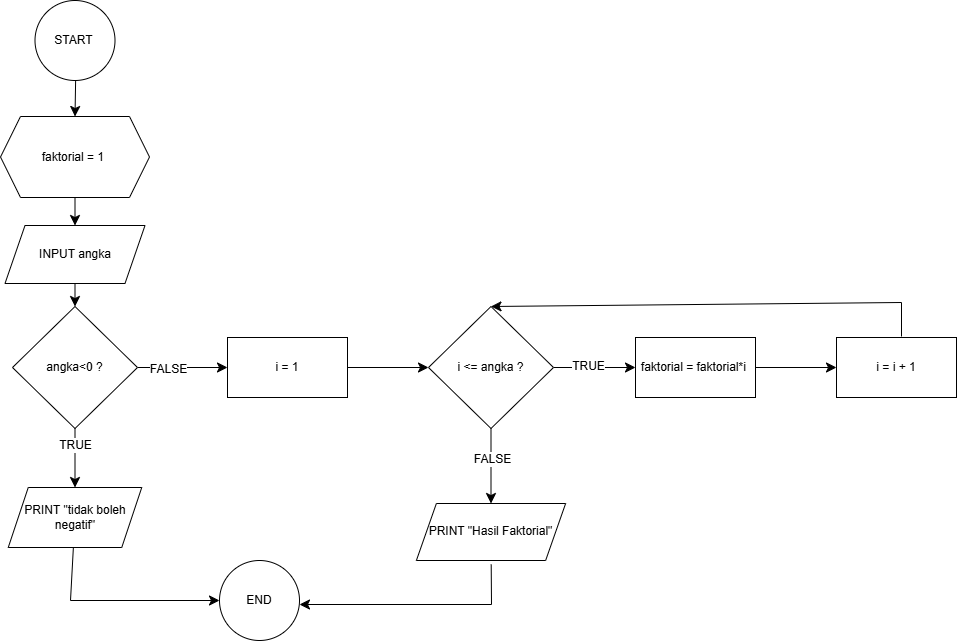

The diagram above was exported from draw.io. Its source (the exported page's mxGraphModel, read from the mxfile embedded in the PNG):
<mxGraphModel dx="925" dy="952" grid="0" gridSize="10" guides="1" tooltips="1" connect="1" arrows="1" fold="1" page="0" pageScale="1" pageWidth="850" pageHeight="1100" math="0" shadow="0">
  <root>
    <mxCell id="0" />
    <mxCell id="1" parent="0" />
    <mxCell id="_DjuuoG_Li8eJCLw1CrZ-11" edge="1" parent="1" source="_DjuuoG_Li8eJCLw1CrZ-1" style="edgeStyle=none;curved=1;rounded=0;orthogonalLoop=1;jettySize=auto;html=1;fontSize=12;startSize=8;endSize=8;" target="_DjuuoG_Li8eJCLw1CrZ-3">
      <mxGeometry relative="1" as="geometry" />
    </mxCell>
    <mxCell id="_DjuuoG_Li8eJCLw1CrZ-1" parent="1" style="ellipse;whiteSpace=wrap;html=1;aspect=fixed;" value="START&amp;nbsp;" vertex="1">
      <mxGeometry height="80" width="80" x="185.5" y="-64" as="geometry" />
    </mxCell>
    <mxCell id="_DjuuoG_Li8eJCLw1CrZ-12" edge="1" parent="1" source="_DjuuoG_Li8eJCLw1CrZ-3" style="edgeStyle=none;curved=1;rounded=0;orthogonalLoop=1;jettySize=auto;html=1;fontSize=12;startSize=8;endSize=8;" target="_DjuuoG_Li8eJCLw1CrZ-5">
      <mxGeometry relative="1" as="geometry" />
    </mxCell>
    <mxCell id="_DjuuoG_Li8eJCLw1CrZ-3" parent="1" style="shape=hexagon;perimeter=hexagonPerimeter2;whiteSpace=wrap;html=1;fixedSize=1;" value="faktorial = 1&amp;nbsp;" vertex="1">
      <mxGeometry height="81" width="149" x="151" y="52" as="geometry" />
    </mxCell>
    <mxCell id="_DjuuoG_Li8eJCLw1CrZ-14" edge="1" parent="1" source="_DjuuoG_Li8eJCLw1CrZ-4" style="edgeStyle=none;curved=1;rounded=0;orthogonalLoop=1;jettySize=auto;html=1;fontSize=12;startSize=8;endSize=8;" target="_DjuuoG_Li8eJCLw1CrZ-7">
      <mxGeometry relative="1" as="geometry" />
    </mxCell>
    <mxCell id="_DjuuoG_Li8eJCLw1CrZ-15" connectable="0" parent="_DjuuoG_Li8eJCLw1CrZ-14" style="edgeLabel;html=1;align=center;verticalAlign=middle;resizable=0;points=[];fontSize=12;" value="TRUE" vertex="1">
      <mxGeometry relative="1" x="-0.4447" as="geometry">
        <mxPoint as="offset" />
      </mxGeometry>
    </mxCell>
    <mxCell id="_DjuuoG_Li8eJCLw1CrZ-16" edge="1" parent="1" source="_DjuuoG_Li8eJCLw1CrZ-4" style="edgeStyle=none;curved=1;rounded=0;orthogonalLoop=1;jettySize=auto;html=1;fontSize=12;startSize=8;endSize=8;" target="_DjuuoG_Li8eJCLw1CrZ-6">
      <mxGeometry relative="1" as="geometry" />
    </mxCell>
    <mxCell id="_DjuuoG_Li8eJCLw1CrZ-17" connectable="0" parent="_DjuuoG_Li8eJCLw1CrZ-16" style="edgeLabel;html=1;align=center;verticalAlign=middle;resizable=0;points=[];fontSize=12;" value="FALSE" vertex="1">
      <mxGeometry relative="1" x="-0.3287" y="-1" as="geometry">
        <mxPoint as="offset" />
      </mxGeometry>
    </mxCell>
    <mxCell id="_DjuuoG_Li8eJCLw1CrZ-4" parent="1" style="rhombus;whiteSpace=wrap;html=1;" value="angka&amp;lt;0 ?" vertex="1">
      <mxGeometry height="122" width="125" x="163" y="242" as="geometry" />
    </mxCell>
    <mxCell id="_DjuuoG_Li8eJCLw1CrZ-13" edge="1" parent="1" source="_DjuuoG_Li8eJCLw1CrZ-5" style="edgeStyle=none;curved=1;rounded=0;orthogonalLoop=1;jettySize=auto;html=1;fontSize=12;startSize=8;endSize=8;" target="_DjuuoG_Li8eJCLw1CrZ-4">
      <mxGeometry relative="1" as="geometry" />
    </mxCell>
    <mxCell id="_DjuuoG_Li8eJCLw1CrZ-5" parent="1" style="shape=parallelogram;perimeter=parallelogramPerimeter;whiteSpace=wrap;html=1;fixedSize=1;" value="INPUT angka" vertex="1">
      <mxGeometry height="58" width="140" x="155.5" y="161" as="geometry" />
    </mxCell>
    <mxCell id="_DjuuoG_Li8eJCLw1CrZ-21" edge="1" parent="1" source="_DjuuoG_Li8eJCLw1CrZ-6" style="edgeStyle=none;curved=1;rounded=0;orthogonalLoop=1;jettySize=auto;html=1;entryX=0;entryY=0.5;entryDx=0;entryDy=0;fontSize=12;startSize=8;endSize=8;" target="_DjuuoG_Li8eJCLw1CrZ-20">
      <mxGeometry relative="1" as="geometry" />
    </mxCell>
    <mxCell id="_DjuuoG_Li8eJCLw1CrZ-6" parent="1" style="rounded=0;whiteSpace=wrap;html=1;" value="i = 1" vertex="1">
      <mxGeometry height="60" width="120" x="378" y="273" as="geometry" />
    </mxCell>
    <mxCell id="_DjuuoG_Li8eJCLw1CrZ-31" edge="1" parent="1" source="_DjuuoG_Li8eJCLw1CrZ-7" style="edgeStyle=none;curved=0;rounded=0;orthogonalLoop=1;jettySize=auto;html=1;fontSize=12;startSize=8;endSize=8;" target="_DjuuoG_Li8eJCLw1CrZ-30">
      <mxGeometry relative="1" as="geometry">
        <Array as="points">
          <mxPoint x="221" y="536" />
        </Array>
      </mxGeometry>
    </mxCell>
    <mxCell id="_DjuuoG_Li8eJCLw1CrZ-7" parent="1" style="shape=parallelogram;perimeter=parallelogramPerimeter;whiteSpace=wrap;html=1;fixedSize=1;" value="PRINT &quot;tidak boleh negatif&quot;" vertex="1">
      <mxGeometry height="60" width="133.5" x="158.75" y="423" as="geometry" />
    </mxCell>
    <mxCell id="_DjuuoG_Li8eJCLw1CrZ-28" edge="1" parent="1" source="_DjuuoG_Li8eJCLw1CrZ-8" style="edgeStyle=none;curved=1;rounded=0;orthogonalLoop=1;jettySize=auto;html=1;fontSize=12;startSize=8;endSize=8;" target="_DjuuoG_Li8eJCLw1CrZ-10">
      <mxGeometry relative="1" as="geometry" />
    </mxCell>
    <mxCell id="_DjuuoG_Li8eJCLw1CrZ-8" parent="1" style="rounded=0;whiteSpace=wrap;html=1;" value="faktorial = faktorial*i&amp;nbsp;" vertex="1">
      <mxGeometry height="60" width="120" x="786" y="273" as="geometry" />
    </mxCell>
    <mxCell id="_DjuuoG_Li8eJCLw1CrZ-29" edge="1" parent="1" style="edgeStyle=none;curved=0;rounded=0;orthogonalLoop=1;jettySize=auto;html=1;entryX=0.5;entryY=0;entryDx=0;entryDy=0;fontSize=12;startSize=8;endSize=8;" target="_DjuuoG_Li8eJCLw1CrZ-20">
      <mxGeometry relative="1" as="geometry">
        <Array as="points">
          <mxPoint x="1052" y="238" />
        </Array>
        <mxPoint x="1052" y="272" as="sourcePoint" />
      </mxGeometry>
    </mxCell>
    <mxCell id="_DjuuoG_Li8eJCLw1CrZ-10" parent="1" style="rounded=0;whiteSpace=wrap;html=1;" value="i = i + 1" vertex="1">
      <mxGeometry height="60" width="120" x="987" y="273" as="geometry" />
    </mxCell>
    <mxCell id="_DjuuoG_Li8eJCLw1CrZ-22" edge="1" parent="1" source="_DjuuoG_Li8eJCLw1CrZ-20" style="edgeStyle=none;curved=1;rounded=0;orthogonalLoop=1;jettySize=auto;html=1;entryX=0;entryY=0.5;entryDx=0;entryDy=0;fontSize=12;startSize=8;endSize=8;" target="_DjuuoG_Li8eJCLw1CrZ-8">
      <mxGeometry relative="1" as="geometry" />
    </mxCell>
    <mxCell id="_DjuuoG_Li8eJCLw1CrZ-23" connectable="0" parent="_DjuuoG_Li8eJCLw1CrZ-22" style="edgeLabel;html=1;align=center;verticalAlign=middle;resizable=0;points=[];fontSize=12;" value="TRUE" vertex="1">
      <mxGeometry relative="1" x="-0.1659" y="2" as="geometry">
        <mxPoint as="offset" />
      </mxGeometry>
    </mxCell>
    <mxCell id="_DjuuoG_Li8eJCLw1CrZ-26" edge="1" parent="1" source="_DjuuoG_Li8eJCLw1CrZ-20" style="edgeStyle=none;curved=1;rounded=0;orthogonalLoop=1;jettySize=auto;html=1;entryX=0.5;entryY=0;entryDx=0;entryDy=0;fontSize=12;startSize=8;endSize=8;" target="_DjuuoG_Li8eJCLw1CrZ-25">
      <mxGeometry relative="1" as="geometry" />
    </mxCell>
    <mxCell id="_DjuuoG_Li8eJCLw1CrZ-27" connectable="0" parent="_DjuuoG_Li8eJCLw1CrZ-26" style="edgeLabel;html=1;align=center;verticalAlign=middle;resizable=0;points=[];fontSize=12;" value="FALSE" vertex="1">
      <mxGeometry relative="1" x="-0.1859" y="1" as="geometry">
        <mxPoint as="offset" />
      </mxGeometry>
    </mxCell>
    <mxCell id="_DjuuoG_Li8eJCLw1CrZ-20" parent="1" style="rhombus;whiteSpace=wrap;html=1;" value="i &amp;lt;= angka ?" vertex="1">
      <mxGeometry height="122" width="125" x="579" y="242" as="geometry" />
    </mxCell>
    <mxCell id="_DjuuoG_Li8eJCLw1CrZ-32" edge="1" parent="1" style="edgeStyle=none;curved=0;rounded=0;orthogonalLoop=1;jettySize=auto;html=1;entryX=1;entryY=0.5;entryDx=0;entryDy=0;fontSize=12;startSize=8;endSize=8;">
      <mxGeometry relative="1" as="geometry">
        <Array as="points">
          <mxPoint x="642" y="540" />
        </Array>
        <mxPoint x="641.7023076923078" y="500" as="sourcePoint" />
        <mxPoint x="450" y="540" as="targetPoint" />
      </mxGeometry>
    </mxCell>
    <mxCell id="_DjuuoG_Li8eJCLw1CrZ-25" parent="1" style="shape=parallelogram;perimeter=parallelogramPerimeter;whiteSpace=wrap;html=1;fixedSize=1;" value="PRINT &quot;Hasil Faktorial&quot;" vertex="1">
      <mxGeometry height="57" width="149.25" x="566.88" y="439" as="geometry" />
    </mxCell>
    <mxCell id="_DjuuoG_Li8eJCLw1CrZ-30" parent="1" style="ellipse;whiteSpace=wrap;html=1;aspect=fixed;" value="END" vertex="1">
      <mxGeometry height="80" width="80" x="370" y="496" as="geometry" />
    </mxCell>
  </root>
</mxGraphModel>